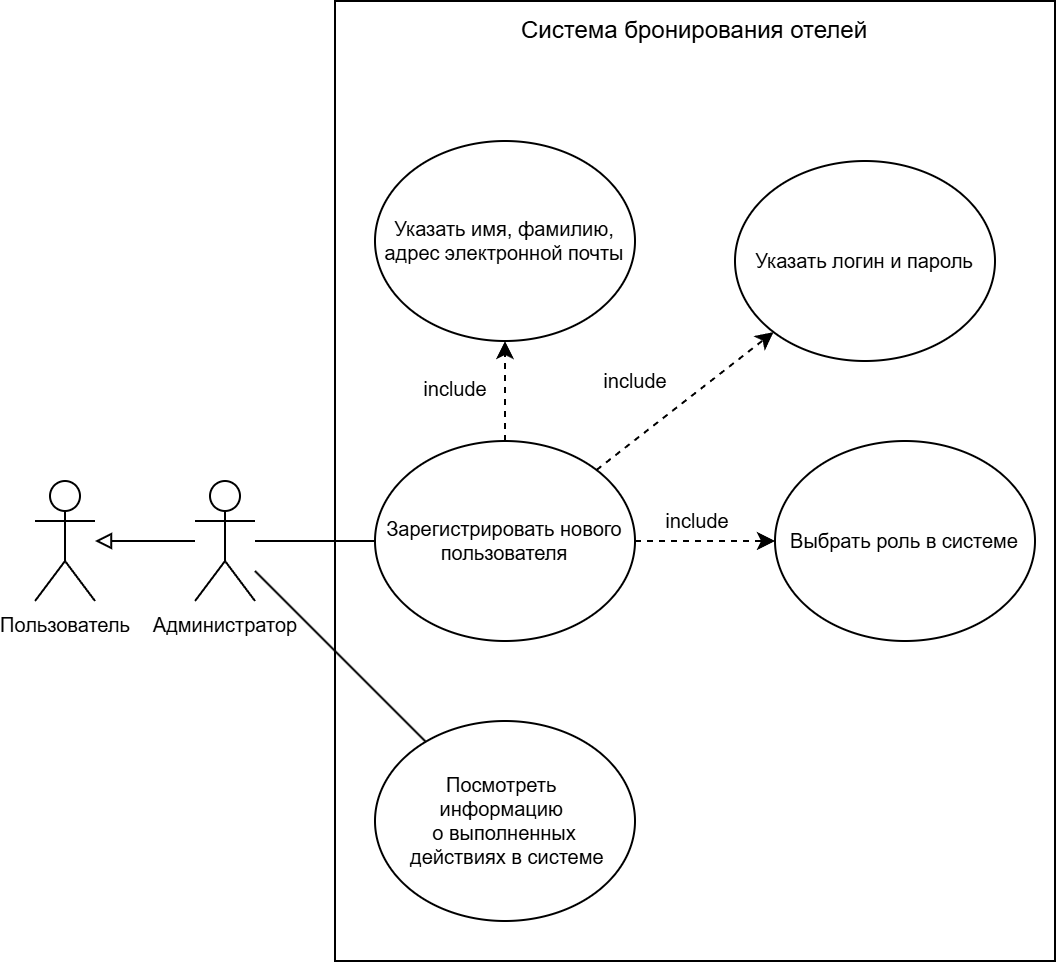

The diagram above was exported from draw.io. Its source (the exported page's mxGraphModel, read from the mxfile embedded in the PNG):
<mxGraphModel dx="2345" dy="588" grid="1" gridSize="10" guides="1" tooltips="1" connect="1" arrows="1" fold="1" page="1" pageScale="1" pageWidth="827" pageHeight="1169" math="0" shadow="0">
  <root>
    <mxCell id="0" />
    <mxCell id="1" parent="0" />
    <mxCell id="wNHU4gbdaXFMzNWrOB3Z-1" value="" style="rounded=0;whiteSpace=wrap;html=1;" parent="1" vertex="1">
      <mxGeometry x="-40" y="160" width="360" height="480" as="geometry" />
    </mxCell>
    <mxCell id="wNHU4gbdaXFMzNWrOB3Z-2" value="Администратор" style="shape=umlActor;verticalLabelPosition=bottom;verticalAlign=top;html=1;outlineConnect=0;fontSize=10;" parent="1" vertex="1">
      <mxGeometry x="-110" y="400" width="30" height="60" as="geometry" />
    </mxCell>
    <mxCell id="wNHU4gbdaXFMzNWrOB3Z-3" value="Зарегистрировать нового пользователя" style="ellipse;whiteSpace=wrap;html=1;fontSize=10;" parent="1" vertex="1">
      <mxGeometry x="-20" y="380" width="130" height="100" as="geometry" />
    </mxCell>
    <mxCell id="wNHU4gbdaXFMzNWrOB3Z-11" value="" style="endArrow=none;html=1;rounded=0;fontSize=10;" parent="1" source="wNHU4gbdaXFMzNWrOB3Z-2" target="wNHU4gbdaXFMzNWrOB3Z-3" edge="1">
      <mxGeometry width="50" height="50" relative="1" as="geometry">
        <mxPoint x="310" y="370" as="sourcePoint" />
        <mxPoint x="360" y="320" as="targetPoint" />
      </mxGeometry>
    </mxCell>
    <mxCell id="wNHU4gbdaXFMzNWrOB3Z-22" value="" style="endArrow=none;html=1;rounded=0;fontSize=10;" parent="1" source="wNHU4gbdaXFMzNWrOB3Z-2" target="wNHU4gbdaXFMzNWrOB3Z-45" edge="1">
      <mxGeometry width="50" height="50" relative="1" as="geometry">
        <mxPoint x="90" y="409" as="sourcePoint" />
        <mxPoint x="8.151828598951852" y="604.4645551127599" as="targetPoint" />
      </mxGeometry>
    </mxCell>
    <mxCell id="wNHU4gbdaXFMzNWrOB3Z-33" value="Система бронирования отелей" style="text;html=1;align=center;verticalAlign=middle;whiteSpace=wrap;rounded=0;" parent="1" vertex="1">
      <mxGeometry x="-40" y="160" width="360" height="30" as="geometry" />
    </mxCell>
    <mxCell id="wNHU4gbdaXFMzNWrOB3Z-34" value="Пользователь" style="shape=umlActor;verticalLabelPosition=bottom;verticalAlign=top;html=1;outlineConnect=0;fontSize=10;" parent="1" vertex="1">
      <mxGeometry x="-190" y="400" width="30" height="60" as="geometry" />
    </mxCell>
    <mxCell id="wNHU4gbdaXFMzNWrOB3Z-35" value="" style="endArrow=block;html=1;rounded=0;fontSize=10;endFill=0;" parent="1" source="wNHU4gbdaXFMzNWrOB3Z-2" target="wNHU4gbdaXFMzNWrOB3Z-34" edge="1">
      <mxGeometry width="50" height="50" relative="1" as="geometry">
        <mxPoint x="-70" y="418" as="sourcePoint" />
        <mxPoint x="15" y="294" as="targetPoint" />
      </mxGeometry>
    </mxCell>
    <mxCell id="wNHU4gbdaXFMzNWrOB3Z-45" value="Посмотреть&amp;nbsp;&lt;div&gt;информацию&amp;nbsp;&lt;div&gt;о выполненных&lt;/div&gt;&lt;div&gt;&amp;nbsp;действиях в системе&lt;/div&gt;&lt;/div&gt;" style="ellipse;whiteSpace=wrap;html=1;fontSize=10;" parent="1" vertex="1">
      <mxGeometry x="-20" y="520" width="130" height="100" as="geometry" />
    </mxCell>
    <mxCell id="HEohJiqK6Fw_kBi0t811-1" value="Указать имя, фамилию, адрес электронной почты" style="ellipse;whiteSpace=wrap;html=1;fontSize=10;" parent="1" vertex="1">
      <mxGeometry x="-20" y="230" width="130" height="100" as="geometry" />
    </mxCell>
    <mxCell id="HEohJiqK6Fw_kBi0t811-2" value="Указать логин и пароль" style="ellipse;whiteSpace=wrap;html=1;fontSize=10;" parent="1" vertex="1">
      <mxGeometry x="160" y="240" width="130" height="100" as="geometry" />
    </mxCell>
    <mxCell id="HEohJiqK6Fw_kBi0t811-3" value="Выбрать роль в системе" style="ellipse;whiteSpace=wrap;html=1;fontSize=10;" parent="1" vertex="1">
      <mxGeometry x="180" y="380" width="130" height="100" as="geometry" />
    </mxCell>
    <mxCell id="HEohJiqK6Fw_kBi0t811-4" value="" style="endArrow=classic;dashed=1;html=1;rounded=0;endFill=1;startFill=0;startArrow=none;fontSize=10;" parent="1" source="wNHU4gbdaXFMzNWrOB3Z-3" target="HEohJiqK6Fw_kBi0t811-1" edge="1">
      <mxGeometry width="50" height="50" relative="1" as="geometry">
        <mxPoint x="235" y="220" as="sourcePoint" />
        <mxPoint x="235" y="190" as="targetPoint" />
      </mxGeometry>
    </mxCell>
    <mxCell id="HEohJiqK6Fw_kBi0t811-5" value="include" style="edgeLabel;html=1;align=center;verticalAlign=middle;resizable=0;points=[];fontSize=10;" parent="HEohJiqK6Fw_kBi0t811-4" vertex="1" connectable="0">
      <mxGeometry x="0.2437" y="-2" relative="1" as="geometry">
        <mxPoint x="-27" y="5" as="offset" />
      </mxGeometry>
    </mxCell>
    <mxCell id="HEohJiqK6Fw_kBi0t811-6" value="" style="endArrow=classic;dashed=1;html=1;rounded=0;endFill=1;startFill=0;startArrow=none;fontSize=10;" parent="1" source="wNHU4gbdaXFMzNWrOB3Z-3" target="HEohJiqK6Fw_kBi0t811-2" edge="1">
      <mxGeometry width="50" height="50" relative="1" as="geometry">
        <mxPoint x="55" y="390" as="sourcePoint" />
        <mxPoint x="55" y="340" as="targetPoint" />
      </mxGeometry>
    </mxCell>
    <mxCell id="HEohJiqK6Fw_kBi0t811-7" value="include" style="edgeLabel;html=1;align=center;verticalAlign=middle;resizable=0;points=[];fontSize=10;" parent="HEohJiqK6Fw_kBi0t811-6" vertex="1" connectable="0">
      <mxGeometry x="0.2437" y="-2" relative="1" as="geometry">
        <mxPoint x="-37" y="-3" as="offset" />
      </mxGeometry>
    </mxCell>
    <mxCell id="HEohJiqK6Fw_kBi0t811-8" value="" style="endArrow=classic;dashed=1;html=1;rounded=0;endFill=1;startFill=0;startArrow=none;fontSize=10;" parent="1" source="wNHU4gbdaXFMzNWrOB3Z-3" target="HEohJiqK6Fw_kBi0t811-3" edge="1">
      <mxGeometry width="50" height="50" relative="1" as="geometry">
        <mxPoint x="101" y="404" as="sourcePoint" />
        <mxPoint x="189" y="336" as="targetPoint" />
      </mxGeometry>
    </mxCell>
    <mxCell id="HEohJiqK6Fw_kBi0t811-9" value="include" style="edgeLabel;html=1;align=center;verticalAlign=middle;resizable=0;points=[];fontSize=10;" parent="HEohJiqK6Fw_kBi0t811-8" vertex="1" connectable="0">
      <mxGeometry x="0.2437" y="-2" relative="1" as="geometry">
        <mxPoint x="-13" y="-12" as="offset" />
      </mxGeometry>
    </mxCell>
  </root>
</mxGraphModel>